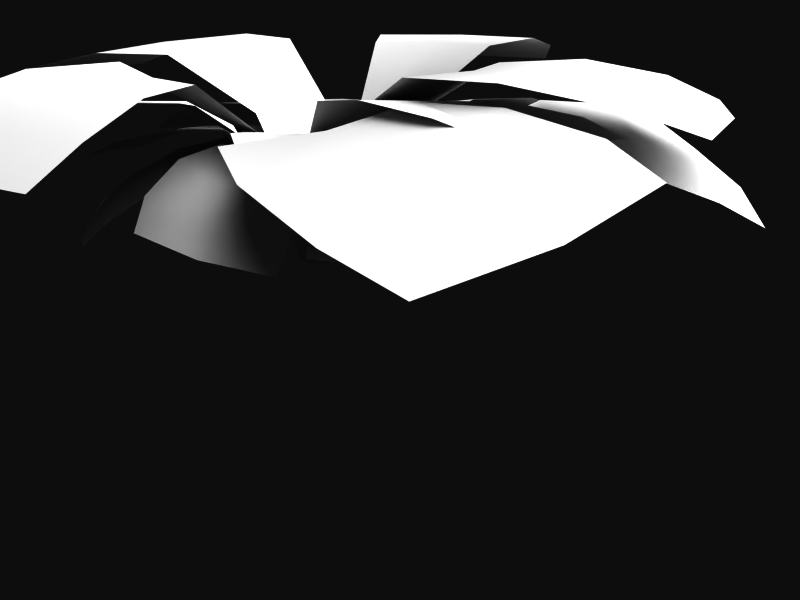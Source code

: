 # Source: fern1.blend  (saved by Blender 2.79.0; exported with 4.5.12 LTS)
import bpy
from mathutils import Matrix  # noqa: F401  (used for matrix-valued properties, if any)

bpy.ops.wm.read_factory_settings(use_empty=True)
scene = bpy.context.scene
scene.name = 'Scene'

# ---- collections
col_collection_1 = bpy.data.collections.new('Collection 1'); scene.collection.children.link(col_collection_1)

# ---- materials (node trees are filled in below, after node groups)
mat_fern = bpy.data.materials.new('fern')
mat_fern.alpha_threshold = 0.0
mat_fern.roughness = 0.5
mat_fern.specular_intensity = 0.0

# ---- material node trees

# ---- world
world_world = bpy.data.worlds.new('World'); scene.world = world_world
world_world.color = (0.05088, 0.05088, 0.05088)
world_world.use_sun_shadow = False
world_world.sun_shadow_jitter_overblur = 0.0
world_world.cycles.sampling_method = 'NONE'
world_world.cycles.sample_map_resolution = 256

# ---- cameras
cam_camera = bpy.data.cameras.new('Camera')
cam_camera.clip_end = 100.0
cam_camera.lens = 35.0
cam_camera.sensor_width = 32.0
cam_camera.sensor_height = 18.0
cam_camera.ortho_scale = 7.314
cam_camera.dof.focus_distance = 0.0
cam_camera.dof.aperture_fstop = 128.0

# ---- lights
light_lamp = bpy.data.lights.new('Lamp', 'SUN')
light_lamp.transmission_factor = 0.0
light_lamp.cutoff_distance = 30.0
light_lamp.angle = 1.571
light_lamp.energy = 4.921
light_lamp.shadow_buffer_clip_start = 1.001
light_lamp.shadow_soft_size = 1.0
light_lamp.shadow_cascade_max_distance = 1000.0
light_lamp.cycles.use_multiple_importance_sampling = False

# ---- meshes
me_fern = bpy.data.meshes.new('fern')
me_fern.from_pydata([(-0.2607, -2.146, 0.6514), (-2.013, -0.03161, 1.075), (-0.06407, 1.949, 1.083), (2.08, 0.2316, 0.6612), (-0.1859, -0.06108, 0.01941), (-0.1135, 0.1231, 0.03195), (0.0764, 0.07174, 0.005735), (0.04179, -0.1229, -0.01204), (-0.03383, -0.1148, -0.02449), (-0.1576, -0.03451, -0.002232), (-0.08907, 0.09754, 0.004954), (0.04869, 0.04409, -0.01585), (0.8473, -1.961, 0.5361), (-1.733, -1.115, 0.9085), (-1.12, 1.548, 1.137), (1.585, 1.237, 0.8099), (-0.5305, -1.395, 0.9786), (-1.247, 0.3217, 1.246), (0.3992, 1.228, 1.168), (1.447, -0.3085, 0.8851), (-0.3295, -0.426, 0.7507), (-0.3277, 0.2287, 0.8229), (0.3245, 0.3001, 0.7603), (0.4528, -0.3405, 0.6756), (-0.2779, -0.2451, 0.4212), (-0.2132, 0.1946, 0.4629), (0.2303, 0.1789, 0.4132), (0.254, -0.2636, 0.3617), (0.0209, -0.3316, 0.3485), (-0.2788, -0.113, 0.405), (-0.08799, 0.2102, 0.4201), (0.2506, 0.05594, 0.3665), (0.09944, -0.5267, 0.6646), (-0.3948, -0.2097, 0.7531), (-0.1236, 0.3172, 0.7821), (0.4249, 0.1067, 0.6995), (0.5717, -1.376, 0.838), (-1.133, -0.7734, 1.089), (-0.6848, 0.9914, 1.236), (1.112, 0.7435, 1.014), (-0.1146, -0.1185, -0.005416), (-0.1666, 0.04541, 0.01833), (-0.007947, 0.1156, 0.008945), (0.07614, -0.03441, -0.01673), (0.3072, -2.131, 0.5838), (-1.949, -0.5947, 0.9975), (-0.619, 1.822, 1.121), (1.902, 0.7716, 0.7322), (0.02594, -1.501, 0.8949), (-1.305, -0.243, 1.178), (-0.1703, 1.222, 1.217), (1.389, 0.2569, 0.942), (-0.1232, -0.5333, 0.7022), (-0.4191, 0.01102, 0.7944), (0.09669, 0.3659, 0.7779), (0.4955, -0.1069, 0.6825), (-0.1348, -0.3333, 0.3806), (-0.2914, 0.04203, 0.439), (0.0687, 0.2399, 0.4219), (0.297, -0.09621, 0.3601), (-0.4916, -0.9421, 1.019), (-0.7929, 0.3349, 1.192), (0.4513, 0.7771, 1.107), (1.002, -0.41, 0.9159), (0.3457, -1.015, 0.8938), (-0.7969, -0.5072, 1.074), (-0.3927, 0.686, 1.162), (0.8313, 0.4181, 0.9998), (-0.07739, -1.077, 0.9458), (-0.8926, -0.0925, 1.143), (0.0146, 0.8289, 1.147), (1.012, 0.02958, 0.9503), (-0.424, -1.865, 0.824), (-1.722, 0.1637, 1.189), (0.1818, 1.682, 1.151), (1.862, -0.04172, 0.7785), (0.7801, -1.726, 0.6894), (-1.48, -1.02, 1.012), (-0.9783, 1.309, 1.215), (1.384, 1.07, 0.9333), (0.1912, -1.9, 0.7438), (-1.705, -0.4528, 1.109), (-0.4318, 1.596, 1.198), (1.719, 0.5585, 0.8504), (-1.284, -0.4698, 0.5471), (-0.7001, 1.148, 0.5471), (0.9682, 0.7297, 0.5471), (0.7193, -0.9725, 0.5471), (-0.1319, 0.05207, 0.02134), (-0.06651, 0.06271, 0.02134), (-0.04935, -0.0013, 0.02134), (-0.1113, -0.02471, 0.02134), (-0.122, -0.00241, 0.01424), (-0.1197, 0.04736, 0.01424), (-0.07007, 0.05015, 0.01424), (-0.06228, 0.0009332, 0.01424), (-0.8393, -1.009, 0.5374), (-1.193, 0.65, 0.5374), (0.4238, 1.169, 0.5374), (1.102, -0.387, 0.5374), (-0.9614, -0.06564, 0.6787), (-0.2664, 0.8678, 0.6787), (0.7327, 0.2701, 0.6787), (0.2379, -0.784, 0.6787), (-0.3877, 0.1066, 0.4869), (-0.0368, 0.3144, 0.4869), (0.2051, -0.01412, 0.4869), (-0.09748, -0.2875, 0.4869), (-0.2833, 0.1051, 0.2766), (-0.02778, 0.2105, 0.2766), (0.1023, -0.03345, 0.2766), (-0.127, -0.1873, 0.2766), (-0.237, -0.08624, 0.2577), (-0.2137, 0.1449, 0.2577), (0.01888, 0.1451, 0.2577), (0.04216, -0.08642, 0.2577), (-0.3082, -0.1591, 0.4695), (-0.293, 0.2082, 0.4695), (0.07363, 0.23, 0.4695), (0.1324, -0.1325, 0.4695), (-0.6069, -0.6551, 0.6642), (-0.8172, 0.4548, 0.6642), (0.2669, 0.7764, 0.6642), (0.6955, -0.2703, 0.6642), (-0.1366, 0.02093, 0.01779), (-0.09803, 0.06422, 0.01779), (-0.05104, 0.03022, 0.01779), (-0.08017, -0.02001, 0.01779), (-1.099, -0.7716, 0.5422), (-0.9816, 0.9333, 0.5422), (0.7269, 0.9875, 0.5422), (0.9526, -0.7054, 0.5422), (-0.8444, -0.4001, 0.6714), (-0.5869, 0.7178, 0.6714), (0.5515, 0.5739, 0.6714), (0.522, -0.5736, 0.6714), (-0.381, -0.04006, 0.4782), (-0.1822, 0.2929, 0.4782), (0.1688, 0.1282, 0.4782), (0.04046, -0.2373, 0.4782), (-0.2861, -0.001539, 0.2671), (-0.1342, 0.2025, 0.2671), (0.08414, 0.07164, 0.2671), (-0.02438, -0.1585, 0.2671), (-0.7068, 0.05743, 0.675), (-0.1177, 0.6269, 0.675), (0.5076, 0.09768, 0.675), (0.04446, -0.5773, 0.675), (-0.4851, -0.4194, 0.659), (-0.5701, 0.3582, 0.659), (0.1945, 0.5209, 0.659), (0.4336, -0.2238, 0.659), (-0.6497, -0.2098, 0.667), (-0.3778, 0.5431, 0.667), (0.3986, 0.3483, 0.667), (0.2826, -0.4441, 0.667), (-1.182, -0.281, 0.6229), (-0.5018, 1.065, 0.6229), (0.9056, 0.5238, 0.6229), (0.5082, -0.9311, 0.6229), (-0.7316, -0.8871, 0.6108), (-1.06, 0.5555, 0.6108), (0.343, 1.028, 0.6108), (0.953, -0.3206, 0.6108), (-1.008, -0.6244, 0.6169), (-0.8266, 0.8585, 0.6169), (0.6677, 0.8259, 0.6169), (0.7844, -0.6637, 0.6169), (1.593, -0.46, 0.6566), (-0.1126, -0.009102, -0.01723), (-0.003707, 0.09715, -0.01723), (0.113, -0.0005489, -0.01723), (0.02735, -0.1264, -0.01723), (-0.02218, -0.09854, -0.03354), (-0.08352, -0.00193, -0.03354), (0.006168, 0.06884, -0.03354), (0.08574, -0.01342, -0.03354), (-0.8082, 0.7512, 0.8261), (0.6877, 0.8603, 0.8261), (0.946, -0.6175, 0.8261), (0.3417, 0.1702, 0.5791), (-0.0701, 0.2346, 0.308), (0.2476, 0.07369, 0.308), (0.1196, -0.2583, 0.308), (-1.083, -0.09193, 0.8074), (-0.08031, -0.07385, -0.02539), (-0.06497, 0.05841, -0.02539), (0.06824, 0.05649, -0.02539), (0.07976, -0.07639, -0.02539), (0.1506, 1.613, 0.6503), (-1.035, 0.3557, 0.8167), (0.2717, 1.047, 0.8167), (-0.2572, -0.291, 0.5678), (-0.294, 0.2073, 0.5678), (0.3332, -0.1871, 0.5678), (-0.1765, 0.1474, 0.2958), (0.1506, 0.171, 0.2958), (0.2065, -0.152, 0.2958), (-0.08629, -0.7681, 0.8008), (-0.7514, -0.01104, 0.8008), (-0.415, -0.6688, 0.8111), (0.2775, 0.6955, 0.8111), (-0.9231, -1.138, 0.7542), (-1.203, 0.7851, 0.7542), (1.34, -0.5726, 0.7542), (-0.284, 1.371, 0.7386), (1.357, 0.4005, 0.7386), (-0.8913, -1.413, 0.6566), (-0.04286, -0.1773, -0.04079), (0.01069, 0.1389, -0.04079), (-1.624, -0.1641, 0.644), (1.564, 0.4408, 0.644), (-0.2616, -0.06559, 0.308), (0.02743, 0.2002, 0.2836), (-0.3481, 0.03588, 0.5566), (0.02234, 0.3303, 0.5566), (-0.04026, -1.107, 0.8074), (-0.1237, 0.1192, -0.02539), (0.1279, 0.1155, -0.02539), (-0.4794, -1.014, 0.8167), (1.09, -0.1853, 0.8167), (-0.6729, -0.4293, 0.8214), (0.5779, 0.5119, 0.8214), (0.5891, -0.5427, 0.8214), (-0.06543, 0.7265, 0.8008), (1.074e-06, -1.444, 0.7386), (-1.414, -0.1656, 0.7386), (1.433, -0.08611, 0.7464), (-1.473, 0.7258, 0.6566), (0.5959, 1.519, 0.6566), (-0.2136, -0.008358, -0.009979), (-0.007966, 0.1923, -0.009979), (0.2125, 0.007798, -0.009979), (0.05069, -0.2299, -0.009979), (-0.1587, 0.005189, -0.04079), (0.161, -0.01651, -0.04079), (-0.02328, -1.652, 0.644), (-0.3036, 1.58, 0.644), (-0.8503, -0.7475, 0.8261), (-0.3728, -0.1413, 0.5791), (-0.1565, 0.3375, 0.5791), (0.2249, -0.3421, 0.5791), (-0.07111, -0.2331, 0.2836), (-0.2176, 0.0279, 0.2836), (0.2234, -0.02671, 0.2836), (-0.09232, -0.3627, 0.5566), (0.3526, -0.008534, 0.5566), (-0.1782, 1.049, 0.8074), (1.048, 0.2629, 0.8074), (-0.1527, -0.1307, -0.02539), (0.1497, -0.1355, -0.02539), (-0.4725, -1.593, 0.6503), (-1.611, 0.291, 0.6503), (1.642, -0.005655, 0.6503), (0.1981, 0.2934, 0.5678), (-0.1857, -0.1802, 0.2958), (-0.4731, 0.6072, 0.8214), (0.7378, 0.1181, 0.8008), (-0.6854, 0.3263, 0.8111), (0.7417, -0.2259, 0.8111), (0.6824, 1.256, 0.7542), (-0.4863, -1.371, 0.7464), (-1.392, 0.3268, 0.7464), (0.2078, 1.398, 0.7464), (-0.7341, -0.9475, 0.3045), (-0.4007, -1.121, 0.2331), (-0.986, -0.6777, 0.4122), (-0.4874, -0.5073, 0.5233), (-0.2757, -0.6569, 0.4586), (-0.6074, -0.2806, 0.6169), (-0.1854, -0.0944, 0.2511), (-0.2677, -0.2252, 0.4275), (-0.6298, -0.726, 0.4459), (-0.785, -1.076, 0.1764), (-0.04413, 0.03826, 0.03456), (-0.3365, -0.9011, 0.3724), (-0.1681, -0.3134, 0.3851), (-0.1171, -0.157, 0.2175), (-0.2086, -0.0003171, 0.2965), (-0.3103, -0.0967, 0.485), (-0.8244, -0.4522, 0.5564), (-0.4752, -1.231, 0.1133), (-0.0242, 0.02172, 0.02455), (-0.04712, 0.0664, 0.04891), (-1.039, -0.8464, 0.2679), (1.287, 0.07545, 0.2679), (-0.05304, -0.06665, 0.04891), (-0.04483, -0.01711, 0.02455), (1.064, 0.72, 0.1133), (0.8801, -0.1133, 0.5564), (0.2555, -0.09247, 0.485), (0.1164, -0.1093, 0.2965), (0.1363, 0.07103, 0.2175), (0.2704, 0.1663, 0.3851), (0.7558, 0.538, 0.3724), (-0.03868, -0.04227, 0.03456), (1.22, 0.4115, 0.1764), (0.8871, 0.2226, 0.4459), (0.2978, 0.03607, 0.4275), (0.1539, -0.01993, 0.2511), (0.6037, -0.1218, 0.6169), (0.5615, 0.3781, 0.4586), (0.6424, 0.1318, 0.5233), (1.144, -0.02846, 0.4122), (0.9382, 0.6759, 0.2331), (1.103, 0.3383, 0.3045), (0.4661, -1.073, 0.3045), (0.7774, -0.8632, 0.2331), (0.1087, -1.166, 0.4122), (0.1972, -0.6464, 0.5233), (0.4298, -0.5319, 0.4586), (-0.05928, -0.6436, 0.6169), (-0.0213, -0.1839, 0.2511), (0.05427, -0.3186, 0.4275), (0.3213, -0.876, 0.4459), (0.555, -1.18, 0.1764), (-0.07034, 0.003616, 0.03456), (0.6153, -0.702, 0.3724), (0.1794, -0.2732, 0.3851), (0.0663, -0.1538, 0.2175), (-0.115, -0.1593, 0.2965), (-0.07892, -0.2947, 0.485), (-0.01222, -0.9161, 0.5564), (0.8386, -0.9813, 0.1133), (-0.04628, 0.01323, 0.02455), (-0.09649, 0.01443, 0.04891), (0.2316, -1.293, 0.2679), (-1.201, 0.5997, 0.2679), (0.02662, 0.04275, 0.04891), (-0.005566, 0.004208, 0.02455), (-1.335, -0.06937, 0.1133), (-0.7542, 0.556, 0.5564), (-0.2262, 0.2214, 0.485), (-0.09781, 0.1654, 0.2965), (-0.2064, 0.02003, 0.2175), (-0.3702, 0.005886, 0.3851), (-0.9771, -0.06847, 0.3724), (0.001885, 0.02902, 0.03456), (-1.313, 0.2761, 0.1764), (-0.9304, 0.27, 0.4459), (-0.3279, 0.1321, 0.4275), (-0.1754, 0.1074, 0.2511), (-0.5116, 0.4232, 0.6169), (-0.7285, -0.02909, 0.4586), (-0.6734, 0.2242, 0.5233), (-1.025, 0.6168, 0.4122), (-1.204, -0.09493, 0.2331), (-1.175, 0.2795, 0.3045), (1.811, -0.7656, 0.4973), (1.873, -0.1793, 0.6776), (1.545, -1.311, 0.3611), (0.9464, -0.7826, 0.7063), (1.05, -0.3789, 0.8149), (0.6649, -1.118, 0.6476), (0.2381, -0.3572, 0.2674), (0.4268, -0.5389, 0.5412), (1.379, -0.8241, 0.6355), (2.068, -0.6868, 0.3572), (0.04783, -0.1187, -0.05267), (1.469, -0.2907, 0.7916), (0.505, -0.3317, 0.5853), (0.2955, -0.2111, 0.2924), (0.1021, -0.4642, 0.2674), (0.2493, -0.6963, 0.529), (1.07, -1.295, 0.5331), (2.116, -0.1465, 0.5261), (0.07497, -0.04105, -0.04155), (-0.03242, -0.1691, -0.04658), (1.867, -1.204, 0.2189), (1.969, 1.025, 0.2189), (0.1146, -0.08985, -0.04658), (0.05852, 0.06756, -0.04155), (1.183, 1.775, 0.5261), (1.644, 0.2908, 0.5331), (0.7118, -0.1138, 0.529), (0.4372, -0.1232, 0.2674), (0.3168, 0.1717, 0.2924), (0.5269, 0.2913, 0.5853), (0.9795, 1.143, 0.7916), (0.1118, 0.004833, -0.05267), (1.624, 1.46, 0.3572), (1.394, 0.7956, 0.6355), (0.666, 0.119, 0.5412), (0.4137, 0.04821, 0.2674), (1.286, 0.03141, 0.6476), (0.8436, 0.7376, 0.8149), (1.139, 0.4438, 0.7063), (1.898, 0.6929, 0.3611), (1.088, 1.548, 0.6776), (1.562, 1.198, 0.4973)], [], [(56, 32, 28), (57, 33, 29), (58, 34, 30), (59, 35, 31), (56, 20, 52), (57, 21, 53), (58, 22, 54), (59, 23, 55), (40, 28, 8), (41, 29, 9), (42, 30, 10), (43, 31, 11), (4, 56, 40), (5, 57, 41), (6, 58, 42), (7, 59, 43), (68, 32, 52), (69, 33, 53), (70, 34, 54), (71, 35, 55), (48, 64, 68), (49, 65, 69), (50, 66, 70), (51, 67, 71), (60, 52, 20), (61, 53, 21), (62, 54, 22), (63, 55, 23), (16, 68, 60), (17, 69, 61), (18, 70, 62), (19, 71, 63), (80, 36, 48), (81, 37, 49), (82, 38, 50), (83, 39, 51), (44, 76, 80), (45, 77, 81), (46, 78, 82), (47, 79, 83), (0, 80, 72), (1, 81, 73), (2, 82, 74), (3, 83, 75), (48, 72, 80), (49, 73, 81), (50, 74, 82), (51, 75, 83), (140, 116, 112), (141, 117, 113), (142, 118, 114), (143, 119, 115), (140, 104, 136), (141, 105, 137), (142, 106, 138), (143, 107, 139), (124, 112, 92), (125, 113, 93), (126, 114, 94), (127, 115, 95), (88, 140, 124), (89, 141, 125), (90, 142, 126), (91, 143, 127), (152, 116, 136), (153, 117, 137), (154, 118, 138), (155, 119, 139), (132, 148, 152), (133, 149, 153), (134, 150, 154), (135, 151, 155), (144, 136, 104), (145, 137, 105), (146, 138, 106), (147, 139, 107), (100, 152, 144), (101, 153, 145), (102, 154, 146), (103, 155, 147), (164, 120, 132), (165, 121, 133), (166, 122, 134), (167, 123, 135), (128, 160, 164), (129, 161, 165), (130, 162, 166), (131, 163, 167), (84, 164, 156), (85, 165, 157), (86, 166, 158), (87, 167, 159), (132, 156, 164), (133, 157, 165), (134, 158, 166), (135, 159, 167), (197, 246, 244), (185, 242, 173), (186, 243, 174), (187, 213, 175), (188, 244, 176), (169, 255, 185), (170, 195, 186), (171, 196, 187), (172, 197, 188), (258, 214, 193), (219, 198, 200), (221, 192, 239), (222, 254, 180), (238, 200, 221), (179, 259, 223), (263, 247, 191), (251, 225, 261), (190, 203, 262), (191, 260, 263), (220, 204, 227), (195, 214, 243), (197, 241, 194), (217, 243, 234), (218, 213, 209), (232, 196, 218), (200, 245, 192), (201, 215, 254), (259, 246, 194), (191, 224, 201), (256, 193, 240), (223, 194, 241), (177, 258, 256), (227, 248, 220), (252, 226, 262), (229, 263, 260), (219, 202, 261), (255, 245, 242), (196, 215, 213), (255, 239, 192), (195, 240, 193), (196, 180, 254), (249, 242, 208), (250, 244, 235), (230, 255, 249), (231, 195, 217), (233, 197, 250), (190, 199, 258), (220, 257, 259), (178, 201, 222), (261, 216, 219), (262, 184, 190), (189, 205, 263), (253, 206, 227), (207, 261, 202), (228, 262, 203), (168, 227, 204), (272, 266, 264), (284, 264, 266), (273, 265, 264), (264, 275, 272), (280, 267, 269), (269, 271, 279), (272, 268, 267), (267, 276, 271), (283, 270, 274), (274, 277, 282), (270, 279, 271), (270, 276, 277), (299, 293, 292), (299, 290, 298), (295, 292, 287), (286, 299, 295), (302, 293, 298), (297, 301, 302), (300, 298, 290), (289, 302, 300), (305, 294, 297), (296, 304, 305), (285, 305, 303), (297, 303, 305), (314, 308, 306), (326, 306, 308), (315, 307, 306), (306, 317, 314), (322, 309, 311), (311, 313, 321), (314, 310, 309), (309, 318, 313), (325, 312, 316), (316, 319, 324), (312, 321, 313), (312, 318, 319), (341, 335, 334), (341, 332, 340), (337, 334, 329), (328, 341, 337), (344, 335, 340), (339, 343, 344), (342, 340, 332), (331, 344, 342), (347, 336, 339), (338, 346, 347), (327, 347, 345), (339, 345, 347), (356, 350, 348), (368, 348, 350), (357, 349, 348), (348, 359, 356), (364, 351, 353), (353, 355, 363), (356, 352, 351), (351, 360, 355), (367, 354, 358), (358, 361, 366), (354, 363, 355), (354, 360, 361), (383, 377, 376), (383, 374, 382), (379, 376, 371), (370, 383, 379), (386, 377, 382), (381, 385, 386), (384, 382, 374), (373, 386, 384), (389, 378, 381), (380, 388, 389), (369, 389, 387), (381, 387, 389), (56, 52, 32), (57, 53, 33), (58, 54, 34), (59, 55, 35), (56, 24, 20), (57, 25, 21), (58, 26, 22), (59, 27, 23), (40, 56, 28), (41, 57, 29), (42, 58, 30), (43, 59, 31), (4, 24, 56), (5, 25, 57), (6, 26, 58), (7, 27, 59), (68, 64, 32), (69, 65, 33), (70, 66, 34), (71, 67, 35), (48, 36, 64), (49, 37, 65), (50, 38, 66), (51, 39, 67), (60, 68, 52), (61, 69, 53), (62, 70, 54), (63, 71, 55), (16, 48, 68), (17, 49, 69), (18, 50, 70), (19, 51, 71), (80, 76, 36), (81, 77, 37), (82, 78, 38), (83, 79, 39), (44, 12, 76), (45, 13, 77), (46, 14, 78), (47, 15, 79), (0, 44, 80), (1, 45, 81), (2, 46, 82), (3, 47, 83), (48, 16, 72), (49, 17, 73), (50, 18, 74), (51, 19, 75), (140, 136, 116), (141, 137, 117), (142, 138, 118), (143, 139, 119), (140, 108, 104), (141, 109, 105), (142, 110, 106), (143, 111, 107), (124, 140, 112), (125, 141, 113), (126, 142, 114), (127, 143, 115), (88, 108, 140), (89, 109, 141), (90, 110, 142), (91, 111, 143), (152, 148, 116), (153, 149, 117), (154, 150, 118), (155, 151, 119), (132, 120, 148), (133, 121, 149), (134, 122, 150), (135, 123, 151), (144, 152, 136), (145, 153, 137), (146, 154, 138), (147, 155, 139), (100, 132, 152), (101, 133, 153), (102, 134, 154), (103, 135, 155), (164, 160, 120), (165, 161, 121), (166, 162, 122), (167, 163, 123), (128, 96, 160), (129, 97, 161), (130, 98, 162), (131, 99, 163), (84, 128, 164), (85, 129, 165), (86, 130, 166), (87, 131, 167), (132, 100, 156), (133, 101, 157), (134, 102, 158), (135, 103, 159), (197, 194, 246), (185, 255, 242), (186, 195, 243), (187, 196, 213), (188, 197, 244), (169, 212, 255), (170, 181, 195), (171, 182, 196), (172, 183, 197), (258, 199, 214), (219, 216, 198), (221, 200, 192), (222, 201, 254), (238, 219, 200), (179, 220, 259), (263, 205, 247), (251, 236, 225), (190, 177, 203), (191, 178, 260), (220, 179, 204), (195, 193, 214), (197, 183, 241), (217, 195, 243), (218, 196, 213), (232, 182, 196), (200, 198, 245), (201, 224, 215), (259, 257, 246), (191, 247, 224), (256, 258, 193), (223, 259, 194), (177, 190, 258), (227, 206, 248), (252, 210, 226), (229, 189, 263), (219, 238, 202), (255, 192, 245), (196, 254, 215), (255, 212, 239), (195, 181, 240), (196, 182, 180), (249, 255, 242), (250, 197, 244), (230, 212, 255), (231, 181, 195), (233, 183, 197), (190, 184, 199), (220, 248, 257), (178, 191, 201), (261, 225, 216), (262, 226, 184), (189, 237, 205), (253, 211, 206), (207, 251, 261), (228, 252, 262), (168, 253, 227), (272, 280, 266), (284, 273, 264), (273, 281, 265), (264, 265, 275), (280, 272, 267), (269, 267, 271), (272, 275, 268), (267, 268, 276), (283, 278, 270), (274, 270, 277), (270, 278, 279), (270, 271, 276), (299, 298, 293), (299, 291, 290), (295, 299, 292), (286, 291, 299), (302, 301, 293), (297, 294, 301), (300, 302, 298), (289, 297, 302), (305, 304, 294), (296, 288, 304), (285, 296, 305), (297, 289, 303), (314, 322, 308), (326, 315, 306), (315, 323, 307), (306, 307, 317), (322, 314, 309), (311, 309, 313), (314, 317, 310), (309, 310, 318), (325, 320, 312), (316, 312, 319), (312, 320, 321), (312, 313, 318), (341, 340, 335), (341, 333, 332), (337, 341, 334), (328, 333, 341), (344, 343, 335), (339, 336, 343), (342, 344, 340), (331, 339, 344), (347, 346, 336), (338, 330, 346), (327, 338, 347), (339, 331, 345), (356, 364, 350), (368, 357, 348), (357, 365, 349), (348, 349, 359), (364, 356, 351), (353, 351, 355), (356, 359, 352), (351, 352, 360), (367, 362, 354), (358, 354, 361), (354, 362, 363), (354, 355, 360), (383, 382, 377), (383, 375, 374), (379, 383, 376), (370, 375, 383), (386, 385, 377), (381, 378, 385), (384, 386, 382), (373, 381, 386), (389, 388, 378), (380, 372, 388), (369, 380, 389), (381, 373, 387)])
me_fern.polygons.foreach_set('use_smooth', [True] * 448)
_uv = me_fern.uv_layers.new(name='UVTex')
_uv.uv.foreach_set('vector', [0.4981, 0.06935, 0.03616, 0.3106, 0.04592, 0.1377, 0.4981, 0.06935, 0.03616, 0.3106, 0.04592, 0.1377, 0.4981, 0.06935, 0.03616, 0.3106, 0.04592, 0.1377, 0.4981, 0.06935, 0.03616, 0.3106, 0.04592, 0.1377, 0.4981, 0.06935, 0.9845, 0.3247, 0.5089, 0.2336, 0.4981, 0.06935, 0.9845, 0.3247, 0.5089, 0.2336, 0.4981, 0.06935, 0.9845, 0.3247, 0.5089, 0.2336, 0.4981, 0.06935, 0.9845, 0.3247, 0.5089, 0.2336, 0.5056, 0.007569, 0.04592, 0.1377, 0.01288, 0.007569, 0.5056, 0.007569, 0.04592, 0.1377, 0.01288, 0.007569, 0.5056, 0.007569, 0.04592, 0.1377, 0.01288, 0.007569, 0.5056, 0.007569, 0.04592, 0.1377, 0.01288, 0.007569, 0.9877, 0.009762, 0.4981, 0.06935, 0.5056, 0.007569, 0.9877, 0.009762, 0.4981, 0.06935, 0.5056, 0.007569, 0.9877, 0.009762, 0.4981, 0.06935, 0.5056, 0.007569, 0.9877, 0.009762, 0.4981, 0.06935, 0.5056, 0.007569, 0.5007, 0.4961, 0.03616, 0.3106, 0.5089, 0.2336, 0.5007, 0.4961, 0.03616, 0.3106, 0.5089, 0.2336, 0.5007, 0.4961, 0.03616, 0.3106, 0.5089, 0.2336, 0.5007, 0.4961, 0.03616, 0.3106, 0.5089, 0.2336, 0.4932, 0.6596, 0.05043, 0.5687, 0.5007, 0.4961, 0.4932, 0.6596, 0.05043, 0.5687, 0.5007, 0.4961, 0.4932, 0.6596, 0.05043, 0.5687, 0.5007, 0.4961, 0.4932, 0.6596, 0.05043, 0.5687, 0.5007, 0.4961, 0.9546, 0.5823, 0.5089, 0.2336, 0.9845, 0.3247, 0.9546, 0.5823, 0.5089, 0.2336, 0.9845, 0.3247, 0.9546, 0.5823, 0.5089, 0.2336, 0.9845, 0.3247, 0.9546, 0.5823, 0.5089, 0.2336, 0.9845, 0.3247, 0.9206, 0.7444, 0.5007, 0.4961, 0.9546, 0.5823, 0.9206, 0.7444, 0.5007, 0.4961, 0.9546, 0.5823, 0.9206, 0.7444, 0.5007, 0.4961, 0.9546, 0.5823, 0.9206, 0.7444, 0.5007, 0.4961, 0.9546, 0.5823, 0.457, 0.8743, 0.03918, 0.7163, 0.4932, 0.6596, 0.457, 0.8743, 0.03918, 0.7163, 0.4932, 0.6596, 0.457, 0.8743, 0.03918, 0.7163, 0.4932, 0.6596, 0.457, 0.8743, 0.03918, 0.7163, 0.4932, 0.6596, 0.4821, 0.9986, 0.1929, 0.8759, 0.457, 0.8743, 0.4821, 0.9986, 0.1929, 0.8759, 0.457, 0.8743, 0.4821, 0.9986, 0.1929, 0.8759, 0.457, 0.8743, 0.4821, 0.9986, 0.1929, 0.8759, 0.457, 0.8743, 0.6791, 0.9986, 0.457, 0.8743, 0.7713, 0.8759, 0.6791, 0.9986, 0.457, 0.8743, 0.7713, 0.8759, 0.6791, 0.9986, 0.457, 0.8743, 0.7713, 0.8759, 0.6791, 0.9986, 0.457, 0.8743, 0.7713, 0.8759, 0.4932, 0.6596, 0.7713, 0.8759, 0.457, 0.8743, 0.4932, 0.6596, 0.7713, 0.8759, 0.457, 0.8743, 0.4932, 0.6596, 0.7713, 0.8759, 0.457, 0.8743, 0.4932, 0.6596, 0.7713, 0.8759, 0.457, 0.8743, 0.4981, 0.06935, 0.03616, 0.3106, 0.04592, 0.1377, 0.4981, 0.06935, 0.03616, 0.3106, 0.04592, 0.1377, 0.4981, 0.06935, 0.03616, 0.3106, 0.04592, 0.1377, 0.4981, 0.06935, 0.03616, 0.3106, 0.04592, 0.1377, 0.4981, 0.06935, 0.9845, 0.3247, 0.5089, 0.2336, 0.4981, 0.06935, 0.9845, 0.3247, 0.5089, 0.2336, 0.4981, 0.06935, 0.9845, 0.3247, 0.5089, 0.2336, 0.4981, 0.06935, 0.9845, 0.3247, 0.5089, 0.2336, 0.5056, 0.007569, 0.04592, 0.1377, 0.01288, 0.007569, 0.5056, 0.007569, 0.04592, 0.1377, 0.01288, 0.007569, 0.5056, 0.007569, 0.04592, 0.1377, 0.01288, 0.007569, 0.5056, 0.007569, 0.04592, 0.1377, 0.01288, 0.007569, 0.9877, 0.009762, 0.4981, 0.06935, 0.5056, 0.007569, 0.9877, 0.009762, 0.4981, 0.06935, 0.5056, 0.007569, 0.9877, 0.009762, 0.4981, 0.06935, 0.5056, 0.007569, 0.9877, 0.009762, 0.4981, 0.06935, 0.5056, 0.007569, 0.5007, 0.4961, 0.03616, 0.3106, 0.5089, 0.2336, 0.5007, 0.4961, 0.03616, 0.3106, 0.5089, 0.2336, 0.5007, 0.4961, 0.03616, 0.3106, 0.5089, 0.2336, 0.5007, 0.4961, 0.03616, 0.3106, 0.5089, 0.2336, 0.4932, 0.6596, 0.05043, 0.5687, 0.5007, 0.4961, 0.4932, 0.6596, 0.05043, 0.5687, 0.5007, 0.4961, 0.4932, 0.6596, 0.05043, 0.5687, 0.5007, 0.4961, 0.4932, 0.6596, 0.05043, 0.5687, 0.5007, 0.4961, 0.9546, 0.5823, 0.5089, 0.2336, 0.9845, 0.3247, 0.9546, 0.5823, 0.5089, 0.2336, 0.9845, 0.3247, 0.9546, 0.5823, 0.5089, 0.2336, 0.9845, 0.3247, 0.9546, 0.5823, 0.5089, 0.2336, 0.9845, 0.3247, 0.9206, 0.7444, 0.5007, 0.4961, 0.9546, 0.5823, 0.9206, 0.7444, 0.5007, 0.4961, 0.9546, 0.5823, 0.9206, 0.7444, 0.5007, 0.4961, 0.9546, 0.5823, 0.9206, 0.7444, 0.5007, 0.4961, 0.9546, 0.5823, 0.457, 0.8743, 0.03918, 0.7163, 0.4932, 0.6596, 0.457, 0.8743, 0.03918, 0.7163, 0.4932, 0.6596, 0.457, 0.8743, 0.03918, 0.7163, 0.4932, 0.6596, 0.457, 0.8743, 0.03918, 0.7163, 0.4932, 0.6596, 0.4821, 0.9986, 0.1929, 0.8759, 0.457, 0.8743, 0.4821, 0.9986, 0.1929, 0.8759, 0.457, 0.8743, 0.4821, 0.9986, 0.1929, 0.8759, 0.457, 0.8743, 0.4821, 0.9986, 0.1929, 0.8759, 0.457, 0.8743, 0.6791, 0.9986, 0.457, 0.8743, 0.7713, 0.8759, 0.6791, 0.9986, 0.457, 0.8743, 0.7713, 0.8759, 0.6791, 0.9986, 0.457, 0.8743, 0.7713, 0.8759, 0.6791, 0.9986, 0.457, 0.8743, 0.7713, 0.8759, 0.4932, 0.6596, 0.7713, 0.8759, 0.457, 0.8743, 0.4932, 0.6596, 0.7713, 0.8759, 0.457, 0.8743, 0.4932, 0.6596, 0.7713, 0.8759, 0.457, 0.8743, 0.4932, 0.6596, 0.7713, 0.8759, 0.457, 0.8743, 0.4981, 0.06935, 0.03616, 0.3106, 0.04592, 0.1377, 0.5056, 0.007569, 0.04592, 0.1377, 0.01288, 0.007569, 0.5056, 0.007569, 0.04592, 0.1377, 0.01288, 0.007569, 0.5056, 0.007569, 0.04592, 0.1377, 0.01288, 0.007569, 0.5056, 0.007569, 0.04592, 0.1377, 0.01288, 0.007569, 0.9877, 0.009762, 0.4981, 0.06935, 0.5056, 0.007569, 0.9877, 0.009762, 0.4981, 0.06935, 0.5056, 0.007569, 0.9877, 0.009762, 0.4981, 0.06935, 0.5056, 0.007569, 0.9877, 0.009762, 0.4981, 0.06935, 0.5056, 0.007569, 0.5007, 0.4961, 0.03616, 0.3106, 0.5089, 0.2336, 0.4932, 0.6596, 0.05043, 0.5687, 0.5007, 0.4961, 0.9546, 0.5823, 0.5089, 0.2336, 0.9845, 0.3247, 0.9546, 0.5823, 0.5089, 0.2336, 0.9845, 0.3247, 0.9206, 0.7444, 0.5007, 0.4961, 0.9546, 0.5823, 0.9206, 0.7444, 0.5007, 0.4961, 0.9546, 0.5823, 0.457, 0.8743, 0.03918, 0.7163, 0.4932, 0.6596, 0.4821, 0.9986, 0.1929, 0.8759, 0.457, 0.8743, 0.4932, 0.6596, 0.7713, 0.8759, 0.457, 0.8743, 0.4932, 0.6596, 0.7713, 0.8759, 0.457, 0.8743, 0.4932, 0.6596, 0.7713, 0.8759, 0.457, 0.8743, 0.4981, 0.06935, 0.03616, 0.3106, 0.04592, 0.1377, 0.4981, 0.06935, 0.9845, 0.3247, 0.5089, 0.2336, 0.5056, 0.007569, 0.04592, 0.1377, 0.01288, 0.007569, 0.5056, 0.007569, 0.04592, 0.1377, 0.01288, 0.007569, 0.9877, 0.009762, 0.4981, 0.06935, 0.5056, 0.007569, 0.5007, 0.4961, 0.03616, 0.3106, 0.5089, 0.2336, 0.5007, 0.4961, 0.03616, 0.3106, 0.5089, 0.2336, 0.5007, 0.4961, 0.03616, 0.3106, 0.5089, 0.2336, 0.4932, 0.6596, 0.05043, 0.5687, 0.5007, 0.4961, 0.9546, 0.5823, 0.5089, 0.2336, 0.9845, 0.3247, 0.9546, 0.5823, 0.5089, 0.2336, 0.9845, 0.3247, 0.9206, 0.7444, 0.5007, 0.4961, 0.9546, 0.5823, 0.457, 0.8743, 0.03918, 0.7163, 0.4932, 0.6596, 0.4821, 0.9986, 0.1929, 0.8759, 0.457, 0.8743, 0.6791, 0.9986, 0.457, 0.8743, 0.7713, 0.8759, 0.4932, 0.6596, 0.7713, 0.8759, 0.457, 0.8743, 0.4981, 0.06935, 0.03616, 0.3106, 0.04592, 0.1377, 0.4981, 0.06935, 0.03616, 0.3106, 0.04592, 0.1377, 0.4981, 0.06935, 0.9845, 0.3247, 0.5089, 0.2336, 0.4981, 0.06935, 0.9845, 0.3247, 0.5089, 0.2336, 0.4981, 0.06935, 0.9845, 0.3247, 0.5089, 0.2336, 0.5056, 0.007569, 0.04592, 0.1377, 0.01288, 0.007569, 0.5056, 0.007569, 0.04592, 0.1377, 0.01288, 0.007569, 0.9877, 0.009762, 0.4981, 0.06935, 0.5056, 0.007569, 0.9877, 0.009762, 0.4981, 0.06935, 0.5056, 0.007569, 0.9877, 0.009762, 0.4981, 0.06935, 0.5056, 0.007569, 0.4932, 0.6596, 0.05043, 0.5687, 0.5007, 0.4961, 0.4932, 0.6596, 0.05043, 0.5687, 0.5007, 0.4961, 0.9206, 0.7444, 0.5007, 0.4961, 0.9546, 0.5823, 0.457, 0.8743, 0.03918, 0.7163, 0.4932, 0.6596, 0.457, 0.8743, 0.03918, 0.7163, 0.4932, 0.6596, 0.4821, 0.9986, 0.1929, 0.8759, 0.457, 0.8743, 0.4821, 0.9986, 0.1929, 0.8759, 0.457, 0.8743, 0.6791, 0.9986, 0.457, 0.8743, 0.7713, 0.8759, 0.6791, 0.9986, 0.457, 0.8743, 0.7713, 0.8759, 0.6791, 0.9986, 0.457, 0.8743, 0.7713, 0.8759, 0.4932, 0.6596, 0.7713, 0.8759, 0.457, 0.8743, 0.6791, 0.9986, 0.457, 0.8743, 0.7713, 0.8759, 0.4821, 0.9986, 0.1929, 0.8759, 0.457, 0.8743, 0.457, 0.8743, 0.03918, 0.7163, 0.4932, 0.6596, 0.9206, 0.7444, 0.5007, 0.4961, 0.9546, 0.5823, 0.9546, 0.5823, 0.5089, 0.2336, 0.9845, 0.3247, 0.4932, 0.6596, 0.05043, 0.5687, 0.5007, 0.4961, 0.5007, 0.4961, 0.03616, 0.3106, 0.5089, 0.2336, 0.9877, 0.009762, 0.4981, 0.06935, 0.5056, 0.007569, 0.5056, 0.007569, 0.04592, 0.1377, 0.01288, 0.007569, 0.4981, 0.06935, 0.9845, 0.3247, 0.5089, 0.2336, 0.4981, 0.06935, 0.03616, 0.3106, 0.04592, 0.1377, 0.4981, 0.06935, 0.03616, 0.3106, 0.04592, 0.1377, 0.4981, 0.06935, 0.9845, 0.3247, 0.5089, 0.2336, 0.5056, 0.007569, 0.04592, 0.1377, 0.01288, 0.007569, 0.9877, 0.009762, 0.4981, 0.06935, 0.5056, 0.007569, 0.5007, 0.4961, 0.03616, 0.3106, 0.5089, 0.2336, 0.4932, 0.6596, 0.05043, 0.5687, 0.5007, 0.4961, 0.9546, 0.5823, 0.5089, 0.2336, 0.9845, 0.3247, 0.9206, 0.7444, 0.5007, 0.4961, 0.9546, 0.5823, 0.457, 0.8743, 0.03918, 0.7163, 0.4932, 0.6596, 0.4821, 0.9986, 0.1929, 0.8759, 0.457, 0.8743, 0.6791, 0.9986, 0.457, 0.8743, 0.7713, 0.8759, 0.4932, 0.6596, 0.7713, 0.8759, 0.457, 0.8743, 0.4932, 0.6596, 0.7713, 0.8759, 0.457, 0.8743, 0.6791, 0.9986, 0.457, 0.8743, 0.7713, 0.8759, 0.4821, 0.9986, 0.1929, 0.8759, 0.457, 0.8743, 0.457, 0.8743, 0.03918, 0.7163, 0.4932, 0.6596, 0.9206, 0.7444, 0.5007, 0.4961, 0.9546, 0.5823, 0.9546, 0.5823, 0.5089, 0.2336, 0.9845, 0.3247, 0.4932, 0.6596, 0.05043, 0.5687, 0.5007, 0.4961, 0.5007, 0.4961, 0.03616, 0.3106, 0.5089, 0.2336, 0.9877, 0.009762, 0.4981, 0.06935, 0.5056, 0.007569, 0.5056, 0.007569, 0.04592, 0.1377, 0.01288, 0.007569, 0.4981, 0.06935, 0.9845, 0.3247, 0.5089, 0.2336, 0.4981, 0.06935, 0.03616, 0.3106, 0.04592, 0.1377, 0.4981, 0.06935, 0.03616, 0.3106, 0.04592, 0.1377, 0.4981, 0.06935, 0.9845, 0.3247, 0.5089, 0.2336, 0.5056, 0.007569, 0.04592, 0.1377, 0.01288, 0.007569, 0.9877, 0.009762, 0.4981, 0.06935, 0.5056, 0.007569, 0.5007, 0.4961, 0.03616, 0.3106, 0.5089, 0.2336, 0.4932, 0.6596, 0.05043, 0.5687, 0.5007, 0.4961, 0.9546, 0.5823, 0.5089, 0.2336, 0.9845, 0.3247, 0.9206, 0.7444, 0.5007, 0.4961, 0.9546, 0.5823, 0.457, 0.8743, 0.03918, 0.7163, 0.4932, 0.6596, 0.4821, 0.9986, 0.1929, 0.8759, 0.457, 0.8743, 0.6791, 0.9986, 0.457, 0.8743, 0.7713, 0.8759, 0.4932, 0.6596, 0.7713, 0.8759, 0.457, 0.8743, 0.4932, 0.6596, 0.7713, 0.8759, 0.457, 0.8743, 0.6791, 0.9986, 0.457, 0.8743, 0.7713, 0.8759, 0.4821, 0.9986, 0.1929, 0.8759, 0.457, 0.8743, 0.457, 0.8743, 0.03918, 0.7163, 0.4932, 0.6596, 0.9206, 0.7444, 0.5007, 0.4961, 0.9546, 0.5823, 0.9546, 0.5823, 0.5089, 0.2336, 0.9845, 0.3247, 0.4932, 0.6596, 0.05043, 0.5687, 0.5007, 0.4961, 0.5007, 0.4961, 0.03616, 0.3106, 0.5089, 0.2336, 0.9877, 0.009762, 0.4981, 0.06935, 0.5056, 0.007569, 0.5056, 0.007569, 0.04592, 0.1377, 0.01288, 0.007569, 0.4981, 0.06935, 0.9845, 0.3247, 0.5089, 0.2336, 0.4981, 0.06935, 0.03616, 0.3106, 0.04592, 0.1377, 0.4981, 0.06935, 0.03616, 0.3106, 0.04592, 0.1377, 0.4981, 0.06935, 0.9845, 0.3247, 0.5089, 0.2336, 0.5056, 0.007569, 0.04592, 0.1377, 0.01288, 0.007569, 0.9877, 0.009762, 0.4981, 0.06935, 0.5056, 0.007569, 0.5007, 0.4961, 0.03616, 0.3106, 0.5089, 0.2336, 0.4932, 0.6596, 0.05043, 0.5687, 0.5007, 0.4961, 0.9546, 0.5823, 0.5089, 0.2336, 0.9845, 0.3247, 0.9206, 0.7444, 0.5007, 0.4961, 0.9546, 0.5823, 0.457, 0.8743, 0.03918, 0.7163, 0.4932, 0.6596, 0.4821, 0.9986, 0.1929, 0.8759, 0.457, 0.8743, 0.6791, 0.9986, 0.457, 0.8743, 0.7713, 0.8759, 0.4932, 0.6596, 0.7713, 0.8759, 0.457, 0.8743, 0.4981, 0.06935, 0.5089, 0.2336, 0.03616, 0.3106, 0.4981, 0.06935, 0.5089, 0.2336, 0.03616, 0.3106, 0.4981, 0.06935, 0.5089, 0.2336, 0.03616, 0.3106, 0.4981, 0.06935, 0.5089, 0.2336, 0.03616, 0.3106, 0.4981, 0.06935, 0.9939, 0.1582, 0.9845, 0.3247, 0.4981, 0.06935, 0.9939, 0.1582, 0.9845, 0.3247, 0.4981, 0.06935, 0.9939, 0.1582, 0.9845, 0.3247, 0.4981, 0.06935, 0.9939, 0.1582, 0.9845, 0.3247, 0.5056, 0.007569, 0.4981, 0.06935, 0.04592, 0.1377, 0.5056, 0.007569, 0.4981, 0.06935, 0.04592, 0.1377, 0.5056, 0.007569, 0.4981, 0.06935, 0.04592, 0.1377, 0.5056, 0.007569, 0.4981, 0.06935, 0.04592, 0.1377, 0.9877, 0.009762, 0.9939, 0.1582, 0.4981, 0.06935, 0.9877, 0.009762, 0.9939, 0.1582, 0.4981, 0.06935, 0.9877, 0.009762, 0.9939, 0.1582, 0.4981, 0.06935, 0.9877, 0.009762, 0.9939, 0.1582, 0.4981, 0.06935, 0.5007, 0.4961, 0.05043, 0.5687, 0.03616, 0.3106, 0.5007, 0.4961, 0.05043, 0.5687, 0.03616, 0.3106, 0.5007, 0.4961, 0.05043, 0.5687, 0.03616, 0.3106, 0.5007, 0.4961, 0.05043, 0.5687, 0.03616, 0.3106, 0.4932, 0.6596, 0.03918, 0.7163, 0.05043, 0.5687, 0.4932, 0.6596, 0.03918, 0.7163, 0.05043, 0.5687, 0.4932, 0.6596, 0.03918, 0.7163, 0.05043, 0.5687, 0.4932, 0.6596, 0.03918, 0.7163, 0.05043, 0.5687, 0.9546, 0.5823, 0.5007, 0.4961, 0.5089, 0.2336, 0.9546, 0.5823, 0.5007, 0.4961, 0.5089, 0.2336, 0.9546, 0.5823, 0.5007, 0.4961, 0.5089, 0.2336, 0.9546, 0.5823, 0.5007, 0.4961, 0.5089, 0.2336, 0.9206, 0.7444, 0.4932, 0.6596, 0.5007, 0.4961, 0.9206, 0.7444, 0.4932, 0.6596, 0.5007, 0.4961, 0.9206, 0.7444, 0.4932, 0.6596, 0.5007, 0.4961, 0.9206, 0.7444, 0.4932, 0.6596, 0.5007, 0.4961, 0.457, 0.8743, 0.1929, 0.8759, 0.03918, 0.7163, 0.457, 0.8743, 0.1929, 0.8759, 0.03918, 0.7163, 0.457, 0.8743, 0.1929, 0.8759, 0.03918, 0.7163, 0.457, 0.8743, 0.1929, 0.8759, 0.03918, 0.7163, 0.4821, 0.9986, 0.2851, 0.9986, 0.1929, 0.8759, 0.4821, 0.9986, 0.2851, 0.9986, 0.1929, 0.8759, 0.4821, 0.9986, 0.2851, 0.9986, 0.1929, 0.8759, 0.4821, 0.9986, 0.2851, 0.9986, 0.1929, 0.8759, 0.6791, 0.9986, 0.4821, 0.9986, 0.457, 0.8743, 0.6791, 0.9986, 0.4821, 0.9986, 0.457, 0.8743, 0.6791, 0.9986, 0.4821, 0.9986, 0.457, 0.8743, 0.6791, 0.9986, 0.4821, 0.9986, 0.457, 0.8743, 0.4932, 0.6596, 0.9206, 0.7444, 0.7713, 0.8759, 0.4932, 0.6596, 0.9206, 0.7444, 0.7713, 0.8759, 0.4932, 0.6596, 0.9206, 0.7444, 0.7713, 0.8759, 0.4932, 0.6596, 0.9206, 0.7444, 0.7713, 0.8759, 0.4981, 0.06935, 0.5089, 0.2336, 0.03616, 0.3106, 0.4981, 0.06935, 0.5089, 0.2336, 0.03616, 0.3106, 0.4981, 0.06935, 0.5089, 0.2336, 0.03616, 0.3106, 0.4981, 0.06935, 0.5089, 0.2336, 0.03616, 0.3106, 0.4981, 0.06935, 0.9939, 0.1582, 0.9845, 0.3247, 0.4981, 0.06935, 0.9939, 0.1582, 0.9845, 0.3247, 0.4981, 0.06935, 0.9939, 0.1582, 0.9845, 0.3247, 0.4981, 0.06935, 0.9939, 0.1582, 0.9845, 0.3247, 0.5056, 0.007569, 0.4981, 0.06935, 0.04592, 0.1377, 0.5056, 0.007569, 0.4981, 0.06935, 0.04592, 0.1377, 0.5056, 0.007569, 0.4981, 0.06935, 0.04592, 0.1377, 0.5056, 0.007569, 0.4981, 0.06935, 0.04592, 0.1377, 0.9877, 0.009762, 0.9939, 0.1582, 0.4981, 0.06935, 0.9877, 0.009762, 0.9939, 0.1582, 0.4981, 0.06935, 0.9877, 0.009762, 0.9939, 0.1582, 0.4981, 0.06935, 0.9877, 0.009762, 0.9939, 0.1582, 0.4981, 0.06935, 0.5007, 0.4961, 0.05043, 0.5687, 0.03616, 0.3106, 0.5007, 0.4961, 0.05043, 0.5687, 0.03616, 0.3106, 0.5007, 0.4961, 0.05043, 0.5687, 0.03616, 0.3106, 0.5007, 0.4961, 0.05043, 0.5687, 0.03616, 0.3106, 0.4932, 0.6596, 0.03918, 0.7163, 0.05043, 0.5687, 0.4932, 0.6596, 0.03918, 0.7163, 0.05043, 0.5687, 0.4932, 0.6596, 0.03918, 0.7163, 0.05043, 0.5687, 0.4932, 0.6596, 0.03918, 0.7163, 0.05043, 0.5687, 0.9546, 0.5823, 0.5007, 0.4961, 0.5089, 0.2336, 0.9546, 0.5823, 0.5007, 0.4961, 0.5089, 0.2336, 0.9546, 0.5823, 0.5007, 0.4961, 0.5089, 0.2336, 0.9546, 0.5823, 0.5007, 0.4961, 0.5089, 0.2336, 0.9206, 0.7444, 0.4932, 0.6596, 0.5007, 0.4961, 0.9206, 0.7444, 0.4932, 0.6596, 0.5007, 0.4961, 0.9206, 0.7444, 0.4932, 0.6596, 0.5007, 0.4961, 0.9206, 0.7444, 0.4932, 0.6596, 0.5007, 0.4961, 0.457, 0.8743, 0.1929, 0.8759, 0.03918, 0.7163, 0.457, 0.8743, 0.1929, 0.8759, 0.03918, 0.7163, 0.457, 0.8743, 0.1929, 0.8759, 0.03918, 0.7163, 0.457, 0.8743, 0.1929, 0.8759, 0.03918, 0.7163, 0.4821, 0.9986, 0.2851, 0.9986, 0.1929, 0.8759, 0.4821, 0.9986, 0.2851, 0.9986, 0.1929, 0.8759, 0.4821, 0.9986, 0.2851, 0.9986, 0.1929, 0.8759, 0.4821, 0.9986, 0.2851, 0.9986, 0.1929, 0.8759, 0.6791, 0.9986, 0.4821, 0.9986, 0.457, 0.8743, 0.6791, 0.9986, 0.4821, 0.9986, 0.457, 0.8743, 0.6791, 0.9986, 0.4821, 0.9986, 0.457, 0.8743, 0.6791, 0.9986, 0.4821, 0.9986, 0.457, 0.8743, 0.4932, 0.6596, 0.9206, 0.7444, 0.7713, 0.8759, 0.4932, 0.6596, 0.9206, 0.7444, 0.7713, 0.8759, 0.4932, 0.6596, 0.9206, 0.7444, 0.7713, 0.8759, 0.4932, 0.6596, 0.9206, 0.7444, 0.7713, 0.8759, 0.4981, 0.06935, 0.5089, 0.2336, 0.03616, 0.3106, 0.5056, 0.007569, 0.4981, 0.06935, 0.04592, 0.1377, 0.5056, 0.007569, 0.4981, 0.06935, 0.04592, 0.1377, 0.5056, 0.007569, 0.4981, 0.06935, 0.04592, 0.1377, 0.5056, 0.007569, 0.4981, 0.06935, 0.04592, 0.1377, 0.9877, 0.009762, 0.9939, 0.1582, 0.4981, 0.06935, 0.9877, 0.009762, 0.9939, 0.1582, 0.4981, 0.06935, 0.9877, 0.009762, 0.9939, 0.1582, 0.4981, 0.06935, 0.9877, 0.009762, 0.9939, 0.1582, 0.4981, 0.06935, 0.5007, 0.4961, 0.05043, 0.5687, 0.03616, 0.3106, 0.4932, 0.6596, 0.03918, 0.7163, 0.05043, 0.5687, 0.9546, 0.5823, 0.5007, 0.4961, 0.5089, 0.2336, 0.9546, 0.5823, 0.5007, 0.4961, 0.5089, 0.2336, 0.9206, 0.7444, 0.4932, 0.6596, 0.5007, 0.4961, 0.9206, 0.7444, 0.4932, 0.6596, 0.5007, 0.4961, 0.457, 0.8743, 0.1929, 0.8759, 0.03918, 0.7163, 0.4821, 0.9986, 0.2851, 0.9986, 0.1929, 0.8759, 0.4932, 0.6596, 0.9206, 0.7444, 0.7713, 0.8759, 0.4932, 0.6596, 0.9206, 0.7444, 0.7713, 0.8759, 0.4932, 0.6596, 0.9206, 0.7444, 0.7713, 0.8759, 0.4981, 0.06935, 0.5089, 0.2336, 0.03616, 0.3106, 0.4981, 0.06935, 0.9939, 0.1582, 0.9845, 0.3247, 0.5056, 0.007569, 0.4981, 0.06935, 0.04592, 0.1377, 0.5056, 0.007569, 0.4981, 0.06935, 0.04592, 0.1377, 0.9877, 0.009762, 0.9939, 0.1582, 0.4981, 0.06935, 0.5007, 0.4961, 0.05043, 0.5687, 0.03616, 0.3106, 0.5007, 0.4961, 0.05043, 0.5687, 0.03616, 0.3106, 0.5007, 0.4961, 0.05043, 0.5687, 0.03616, 0.3106, 0.4932, 0.6596, 0.03918, 0.7163, 0.05043, 0.5687, 0.9546, 0.5823, 0.5007, 0.4961, 0.5089, 0.2336, 0.9546, 0.5823, 0.5007, 0.4961, 0.5089, 0.2336, 0.9206, 0.7444, 0.4932, 0.6596, 0.5007, 0.4961, 0.457, 0.8743, 0.1929, 0.8759, 0.03918, 0.7163, 0.4821, 0.9986, 0.2851, 0.9986, 0.1929, 0.8759, 0.6791, 0.9986, 0.4821, 0.9986, 0.457, 0.8743, 0.4932, 0.6596, 0.9206, 0.7444, 0.7713, 0.8759, 0.4981, 0.06935, 0.5089, 0.2336, 0.03616, 0.3106, 0.4981, 0.06935, 0.5089, 0.2336, 0.03616, 0.3106, 0.4981, 0.06935, 0.9939, 0.1582, 0.9845, 0.3247, 0.4981, 0.06935, 0.9939, 0.1582, 0.9845, 0.3247, 0.4981, 0.06935, 0.9939, 0.1582, 0.9845, 0.3247, 0.5056, 0.007569, 0.4981, 0.06935, 0.04592, 0.1377, 0.5056, 0.007569, 0.4981, 0.06935, 0.04592, 0.1377, 0.9877, 0.009762, 0.9939, 0.1582, 0.4981, 0.06935, 0.9877, 0.009762, 0.9939, 0.1582, 0.4981, 0.06935, 0.9877, 0.009762, 0.9939, 0.1582, 0.4981, 0.06935, 0.4932, 0.6596, 0.03918, 0.7163, 0.05043, 0.5687, 0.4932, 0.6596, 0.03918, 0.7163, 0.05043, 0.5687, 0.9206, 0.7444, 0.4932, 0.6596, 0.5007, 0.4961, 0.457, 0.8743, 0.1929, 0.8759, 0.03918, 0.7163, 0.457, 0.8743, 0.1929, 0.8759, 0.03918, 0.7163, 0.4821, 0.9986, 0.2851, 0.9986, 0.1929, 0.8759, 0.4821, 0.9986, 0.2851, 0.9986, 0.1929, 0.8759, 0.6791, 0.9986, 0.4821, 0.9986, 0.457, 0.8743, 0.6791, 0.9986, 0.4821, 0.9986, 0.457, 0.8743, 0.6791, 0.9986, 0.4821, 0.9986, 0.457, 0.8743, 0.4932, 0.6596, 0.9206, 0.7444, 0.7713, 0.8759, 0.6791, 0.9986, 0.4821, 0.9986, 0.457, 0.8743, 0.4821, 0.9986, 0.2851, 0.9986, 0.1929, 0.8759, 0.457, 0.8743, 0.1929, 0.8759, 0.03918, 0.7163, 0.9206, 0.7444, 0.4932, 0.6596, 0.5007, 0.4961, 0.9546, 0.5823, 0.5007, 0.4961, 0.5089, 0.2336, 0.4932, 0.6596, 0.03918, 0.7163, 0.05043, 0.5687, 0.5007, 0.4961, 0.05043, 0.5687, 0.03616, 0.3106, 0.9877, 0.009762, 0.9939, 0.1582, 0.4981, 0.06935, 0.5056, 0.007569, 0.4981, 0.06935, 0.04592, 0.1377, 0.4981, 0.06935, 0.9939, 0.1582, 0.9845, 0.3247, 0.4981, 0.06935, 0.5089, 0.2336, 0.03616, 0.3106, 0.4981, 0.06935, 0.5089, 0.2336, 0.03616, 0.3106, 0.4981, 0.06935, 0.9939, 0.1582, 0.9845, 0.3247, 0.5056, 0.007569, 0.4981, 0.06935, 0.04592, 0.1377, 0.9877, 0.009762, 0.9939, 0.1582, 0.4981, 0.06935, 0.5007, 0.4961, 0.05043, 0.5687, 0.03616, 0.3106, 0.4932, 0.6596, 0.03918, 0.7163, 0.05043, 0.5687, 0.9546, 0.5823, 0.5007, 0.4961, 0.5089, 0.2336, 0.9206, 0.7444, 0.4932, 0.6596, 0.5007, 0.4961, 0.457, 0.8743, 0.1929, 0.8759, 0.03918, 0.7163, 0.4821, 0.9986, 0.2851, 0.9986, 0.1929, 0.8759, 0.6791, 0.9986, 0.4821, 0.9986, 0.457, 0.8743, 0.4932, 0.6596, 0.9206, 0.7444, 0.7713, 0.8759, 0.4932, 0.6596, 0.9206, 0.7444, 0.7713, 0.8759, 0.6791, 0.9986, 0.4821, 0.9986, 0.457, 0.8743, 0.4821, 0.9986, 0.2851, 0.9986, 0.1929, 0.8759, 0.457, 0.8743, 0.1929, 0.8759, 0.03918, 0.7163, 0.9206, 0.7444, 0.4932, 0.6596, 0.5007, 0.4961, 0.9546, 0.5823, 0.5007, 0.4961, 0.5089, 0.2336, 0.4932, 0.6596, 0.03918, 0.7163, 0.05043, 0.5687, 0.5007, 0.4961, 0.05043, 0.5687, 0.03616, 0.3106, 0.9877, 0.009762, 0.9939, 0.1582, 0.4981, 0.06935, 0.5056, 0.007569, 0.4981, 0.06935, 0.04592, 0.1377, 0.4981, 0.06935, 0.9939, 0.1582, 0.9845, 0.3247, 0.4981, 0.06935, 0.5089, 0.2336, 0.03616, 0.3106, 0.4981, 0.06935, 0.5089, 0.2336, 0.03616, 0.3106, 0.4981, 0.06935, 0.9939, 0.1582, 0.9845, 0.3247, 0.5056, 0.007569, 0.4981, 0.06935, 0.04592, 0.1377, 0.9877, 0.009762, 0.9939, 0.1582, 0.4981, 0.06935, 0.5007, 0.4961, 0.05043, 0.5687, 0.03616, 0.3106, 0.4932, 0.6596, 0.03918, 0.7163, 0.05043, 0.5687, 0.9546, 0.5823, 0.5007, 0.4961, 0.5089, 0.2336, 0.9206, 0.7444, 0.4932, 0.6596, 0.5007, 0.4961, 0.457, 0.8743, 0.1929, 0.8759, 0.03918, 0.7163, 0.4821, 0.9986, 0.2851, 0.9986, 0.1929, 0.8759, 0.6791, 0.9986, 0.4821, 0.9986, 0.457, 0.8743, 0.4932, 0.6596, 0.9206, 0.7444, 0.7713, 0.8759, 0.4932, 0.6596, 0.9206, 0.7444, 0.7713, 0.8759, 0.6791, 0.9986, 0.4821, 0.9986, 0.457, 0.8743, 0.4821, 0.9986, 0.2851, 0.9986, 0.1929, 0.8759, 0.457, 0.8743, 0.1929, 0.8759, 0.03918, 0.7163, 0.9206, 0.7444, 0.4932, 0.6596, 0.5007, 0.4961, 0.9546, 0.5823, 0.5007, 0.4961, 0.5089, 0.2336, 0.4932, 0.6596, 0.03918, 0.7163, 0.05043, 0.5687, 0.5007, 0.4961, 0.05043, 0.5687, 0.03616, 0.3106, 0.9877, 0.009762, 0.9939, 0.1582, 0.4981, 0.06935, 0.5056, 0.007569, 0.4981, 0.06935, 0.04592, 0.1377, 0.4981, 0.06935, 0.9939, 0.1582, 0.9845, 0.3247, 0.4981, 0.06935, 0.5089, 0.2336, 0.03616, 0.3106, 0.4981, 0.06935, 0.5089, 0.2336, 0.03616, 0.3106, 0.4981, 0.06935, 0.9939, 0.1582, 0.9845, 0.3247, 0.5056, 0.007569, 0.4981, 0.06935, 0.04592, 0.1377, 0.9877, 0.009762, 0.9939, 0.1582, 0.4981, 0.06935, 0.5007, 0.4961, 0.05043, 0.5687, 0.03616, 0.3106, 0.4932, 0.6596, 0.03918, 0.7163, 0.05043, 0.5687, 0.9546, 0.5823, 0.5007, 0.4961, 0.5089, 0.2336, 0.9206, 0.7444, 0.4932, 0.6596, 0.5007, 0.4961, 0.457, 0.8743, 0.1929, 0.8759, 0.03918, 0.7163, 0.4821, 0.9986, 0.2851, 0.9986, 0.1929, 0.8759, 0.6791, 0.9986, 0.4821, 0.9986, 0.457, 0.8743, 0.4932, 0.6596, 0.9206, 0.7444, 0.7713, 0.8759])
me_fern.materials.append(mat_fern)
me_fern.use_remesh_preserve_volume = False
me_fern.use_remesh_preserve_attributes = False
me_fern.use_mirror_vertex_groups = False
me_fern.update()

# ---- objects
ob_fern = bpy.data.objects.new('fern', me_fern)
ob_lamp = bpy.data.objects.new('Lamp', light_lamp)
ob_camera = bpy.data.objects.new('Camera', cam_camera)

# ---- transforms, parenting, visibility, modifiers, constraints
ob_fern.location = (3.109e-09, 1.49e-08, -5.96e-08)
ob_fern.empty_display_type = 'ARROWS'
ob_fern.lineart.crease_threshold = 0.0
ob_lamp.location = (4.076, 1.005, 5.904)
ob_lamp.rotation_euler = (0.6503, 0.05522, 1.866)
ob_lamp.lock_rotations_4d = False
ob_lamp.empty_display_type = 'ARROWS'
ob_lamp.color = (0.0, 0.0, 0.0, 0.0)
ob_lamp.lineart.crease_threshold = 0.0
ob_camera.location = (3.773, -3.029, 0.839)
ob_camera.rotation_euler = (1.342, 0.007718, 0.8161)
ob_camera.scale = (0.4666, 0.4666, 0.4666)
ob_camera.lock_rotations_4d = False
ob_camera.empty_display_type = 'ARROWS'
ob_camera.color = (0.0, 0.0, 0.0, 0.0)
ob_camera.display_type = 'WIRE'
ob_camera.lineart.crease_threshold = 0.0

# ---- collection membership
col_collection_1.objects.link(ob_fern)
col_collection_1.objects.link(ob_lamp)
col_collection_1.objects.link(ob_camera)

# ---- scene / render settings (as saved in the file)
scene.camera = ob_camera
scene.frame_start = 1; scene.frame_end = 250; scene.frame_set(47)
scene.render.engine = 'BLENDER_EEVEE_NEXT'
scene.render.image_settings.color_mode = 'RGB'
scene.render.image_settings.compression = 90
scene.render.resolution_x = 1024
scene.render.resolution_y = 768
scene.render.pixel_aspect_x = 100.0
scene.render.pixel_aspect_y = 100.0
scene.render.dither_intensity = 0.0
scene.render.use_compositing = False
scene.render.use_sequencer = False
scene.render.bake_margin = 2
scene.render.bake_bias = 0.0
scene.cycles.use_denoising = False
scene.cycles.samples = 10
scene.cycles.sampling_pattern = 'TABULATED_SOBOL'
scene.cycles.light_sampling_threshold = 0.0
scene.cycles.use_adaptive_sampling = False
scene.cycles.use_light_tree = False
scene.cycles.blur_glossy = 0.0
scene.cycles.volume_bounces = 1
scene.cycles.pixel_filter_type = 'GAUSSIAN'
scene.cycles.sample_clamp_indirect = 0.0
scene.view_settings.view_transform = 'Raw'
bpy.context.view_layer.update()
